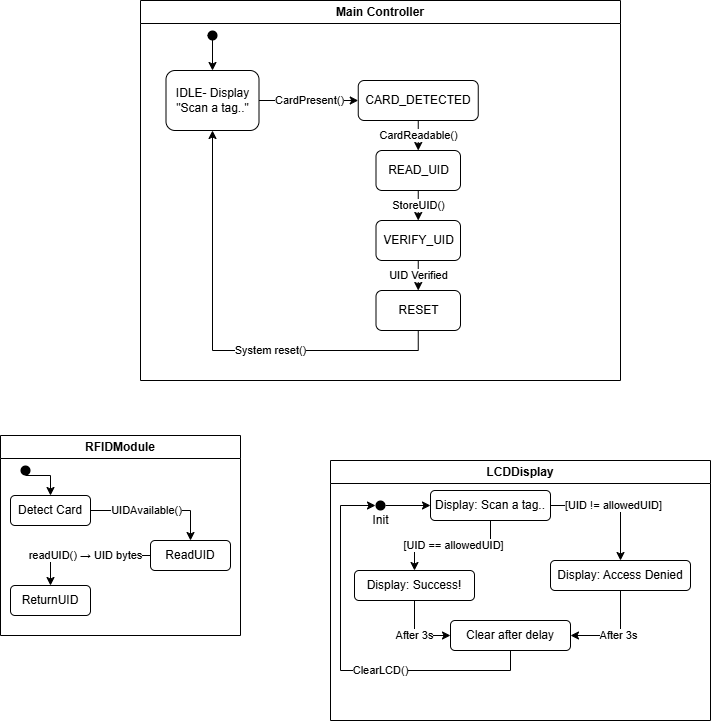

The diagram above was exported from draw.io. Its source (the exported page's mxGraphModel, read from the mxfile embedded in the PNG):
<mxGraphModel dx="640" dy="719" grid="1" gridSize="10" guides="1" tooltips="1" connect="1" arrows="1" fold="1" page="1" pageScale="1" pageWidth="827" pageHeight="1169" math="0" shadow="0">
  <root>
    <mxCell id="0" />
    <mxCell id="1" parent="0" />
    <mxCell id="D9Z8bv5Su6FN6fIJkA8--30" value="Main Controller" style="swimlane;whiteSpace=wrap;html=1;" vertex="1" parent="1">
      <mxGeometry x="200" y="50" width="480" height="380" as="geometry" />
    </mxCell>
    <mxCell id="D9Z8bv5Su6FN6fIJkA8--35" style="edgeStyle=orthogonalEdgeStyle;rounded=0;orthogonalLoop=1;jettySize=auto;html=1;exitX=0;exitY=0.5;exitDx=0;exitDy=0;entryX=0.5;entryY=0;entryDx=0;entryDy=0;" edge="1" parent="D9Z8bv5Su6FN6fIJkA8--30" source="D9Z8bv5Su6FN6fIJkA8--31" target="D9Z8bv5Su6FN6fIJkA8--44">
      <mxGeometry relative="1" as="geometry">
        <mxPoint x="42" y="60" as="targetPoint" />
      </mxGeometry>
    </mxCell>
    <mxCell id="D9Z8bv5Su6FN6fIJkA8--31" value="" style="shape=ellipse;fillColor=#000000;strokeColor=none;html=1;sketch=0;" vertex="1" parent="D9Z8bv5Su6FN6fIJkA8--30">
      <mxGeometry x="67" y="30" width="10" height="10" as="geometry" />
    </mxCell>
    <mxCell id="D9Z8bv5Su6FN6fIJkA8--52" value="CardPresent()" style="edgeStyle=orthogonalEdgeStyle;rounded=0;orthogonalLoop=1;jettySize=auto;html=1;exitX=1;exitY=0.5;exitDx=0;exitDy=0;entryX=0;entryY=0.5;entryDx=0;entryDy=0;" edge="1" parent="D9Z8bv5Su6FN6fIJkA8--30" source="D9Z8bv5Su6FN6fIJkA8--44" target="D9Z8bv5Su6FN6fIJkA8--45">
      <mxGeometry relative="1" as="geometry" />
    </mxCell>
    <mxCell id="D9Z8bv5Su6FN6fIJkA8--44" value="IDLE- Display &quot;Scan a tag..&quot;" style="rounded=1;whiteSpace=wrap;html=1;" vertex="1" parent="D9Z8bv5Su6FN6fIJkA8--30">
      <mxGeometry x="25.5" y="70" width="93" height="60" as="geometry" />
    </mxCell>
    <mxCell id="D9Z8bv5Su6FN6fIJkA8--53" value="CardReadable()" style="edgeStyle=orthogonalEdgeStyle;rounded=0;orthogonalLoop=1;jettySize=auto;html=1;exitX=0.5;exitY=1;exitDx=0;exitDy=0;entryX=0.5;entryY=0;entryDx=0;entryDy=0;" edge="1" parent="D9Z8bv5Su6FN6fIJkA8--30" source="D9Z8bv5Su6FN6fIJkA8--45" target="D9Z8bv5Su6FN6fIJkA8--47">
      <mxGeometry relative="1" as="geometry" />
    </mxCell>
    <mxCell id="D9Z8bv5Su6FN6fIJkA8--45" value="CARD_DETECTED" style="rounded=1;whiteSpace=wrap;html=1;" vertex="1" parent="D9Z8bv5Su6FN6fIJkA8--30">
      <mxGeometry x="217.75" y="80" width="120" height="40" as="geometry" />
    </mxCell>
    <mxCell id="D9Z8bv5Su6FN6fIJkA8--54" value="StoreUID()" style="edgeStyle=orthogonalEdgeStyle;rounded=0;orthogonalLoop=1;jettySize=auto;html=1;exitX=0.5;exitY=1;exitDx=0;exitDy=0;entryX=0.5;entryY=0;entryDx=0;entryDy=0;" edge="1" parent="D9Z8bv5Su6FN6fIJkA8--30" source="D9Z8bv5Su6FN6fIJkA8--47" target="D9Z8bv5Su6FN6fIJkA8--48">
      <mxGeometry relative="1" as="geometry" />
    </mxCell>
    <mxCell id="D9Z8bv5Su6FN6fIJkA8--47" value="READ_UID" style="rounded=1;whiteSpace=wrap;html=1;" vertex="1" parent="D9Z8bv5Su6FN6fIJkA8--30">
      <mxGeometry x="235.5" y="150" width="84.5" height="40" as="geometry" />
    </mxCell>
    <mxCell id="D9Z8bv5Su6FN6fIJkA8--83" value="UID Verified" style="edgeStyle=orthogonalEdgeStyle;rounded=0;orthogonalLoop=1;jettySize=auto;html=1;exitX=0.5;exitY=1;exitDx=0;exitDy=0;entryX=0.5;entryY=0;entryDx=0;entryDy=0;" edge="1" parent="D9Z8bv5Su6FN6fIJkA8--30" source="D9Z8bv5Su6FN6fIJkA8--48" target="D9Z8bv5Su6FN6fIJkA8--51">
      <mxGeometry relative="1" as="geometry" />
    </mxCell>
    <mxCell id="D9Z8bv5Su6FN6fIJkA8--48" value="VERIFY_UID&lt;span style=&quot;color: rgba(0, 0, 0, 0); font-family: monospace; font-size: 0px; text-align: start; text-wrap-mode: nowrap;&quot;&gt;%3CmxGraphModel%3E%3Croot%3E%3CmxCell%20id%3D%220%22%2F%3E%3CmxCell%20id%3D%221%22%20parent%3D%220%22%2F%3E%3CmxCell%20id%3D%222%22%20value%3D%22Card_Detected%22%20style%3D%22rounded%3D1%3BwhiteSpace%3Dwrap%3Bhtml%3D1%3B%22%20vertex%3D%221%22%20parent%3D%221%22%3E%3CmxGeometry%20x%3D%22370%22%20y%3D%22130%22%20width%3D%2284.5%22%20height%3D%2240%22%20as%3D%22geometry%22%2F%3E%3C%2FmxCell%3E%3C%2Froot%3E%3C%2FmxGraphModel%3E&lt;/span&gt;" style="rounded=1;whiteSpace=wrap;html=1;" vertex="1" parent="D9Z8bv5Su6FN6fIJkA8--30">
      <mxGeometry x="235.5" y="220" width="84.5" height="40" as="geometry" />
    </mxCell>
    <mxCell id="D9Z8bv5Su6FN6fIJkA8--60" value="System reset()" style="edgeStyle=orthogonalEdgeStyle;rounded=0;orthogonalLoop=1;jettySize=auto;html=1;exitX=0.5;exitY=1;exitDx=0;exitDy=0;entryX=0.5;entryY=1;entryDx=0;entryDy=0;" edge="1" parent="D9Z8bv5Su6FN6fIJkA8--30" source="D9Z8bv5Su6FN6fIJkA8--51" target="D9Z8bv5Su6FN6fIJkA8--44">
      <mxGeometry x="-0.2471" relative="1" as="geometry">
        <mxPoint as="offset" />
      </mxGeometry>
    </mxCell>
    <mxCell id="D9Z8bv5Su6FN6fIJkA8--51" value="RESET" style="rounded=1;whiteSpace=wrap;html=1;" vertex="1" parent="D9Z8bv5Su6FN6fIJkA8--30">
      <mxGeometry x="235.5" y="290" width="84.5" height="40" as="geometry" />
    </mxCell>
    <mxCell id="D9Z8bv5Su6FN6fIJkA8--61" value="RFIDModule" style="swimlane;whiteSpace=wrap;html=1;" vertex="1" parent="1">
      <mxGeometry x="60" y="485" width="240" height="200" as="geometry" />
    </mxCell>
    <mxCell id="D9Z8bv5Su6FN6fIJkA8--67" style="edgeStyle=orthogonalEdgeStyle;rounded=0;orthogonalLoop=1;jettySize=auto;html=1;exitX=0.5;exitY=1;exitDx=0;exitDy=0;entryX=0.5;entryY=0;entryDx=0;entryDy=0;" edge="1" parent="D9Z8bv5Su6FN6fIJkA8--61" source="D9Z8bv5Su6FN6fIJkA8--62" target="D9Z8bv5Su6FN6fIJkA8--63">
      <mxGeometry relative="1" as="geometry" />
    </mxCell>
    <mxCell id="D9Z8bv5Su6FN6fIJkA8--62" value="" style="shape=ellipse;fillColor=#000000;strokeColor=none;html=1;sketch=0;" vertex="1" parent="D9Z8bv5Su6FN6fIJkA8--61">
      <mxGeometry x="20" y="30" width="10" height="10" as="geometry" />
    </mxCell>
    <mxCell id="D9Z8bv5Su6FN6fIJkA8--66" value="ReturnUID" style="rounded=1;whiteSpace=wrap;html=1;" vertex="1" parent="D9Z8bv5Su6FN6fIJkA8--61">
      <mxGeometry x="10" y="150" width="80" height="30" as="geometry" />
    </mxCell>
    <mxCell id="D9Z8bv5Su6FN6fIJkA8--68" style="edgeStyle=orthogonalEdgeStyle;rounded=0;orthogonalLoop=1;jettySize=auto;html=1;exitX=1;exitY=0.5;exitDx=0;exitDy=0;entryX=0.5;entryY=0;entryDx=0;entryDy=0;" edge="1" parent="D9Z8bv5Su6FN6fIJkA8--61" source="D9Z8bv5Su6FN6fIJkA8--63" target="D9Z8bv5Su6FN6fIJkA8--65">
      <mxGeometry relative="1" as="geometry" />
    </mxCell>
    <mxCell id="D9Z8bv5Su6FN6fIJkA8--85" value="UIDAvailable()" style="edgeLabel;html=1;align=center;verticalAlign=middle;resizable=0;points=[];" vertex="1" connectable="0" parent="D9Z8bv5Su6FN6fIJkA8--68">
      <mxGeometry x="-0.1599" y="1" relative="1" as="geometry">
        <mxPoint as="offset" />
      </mxGeometry>
    </mxCell>
    <mxCell id="D9Z8bv5Su6FN6fIJkA8--63" value="Detect Card" style="rounded=1;whiteSpace=wrap;html=1;" vertex="1" parent="D9Z8bv5Su6FN6fIJkA8--61">
      <mxGeometry x="10" y="60" width="80" height="30" as="geometry" />
    </mxCell>
    <mxCell id="D9Z8bv5Su6FN6fIJkA8--69" value="readUID()&amp;nbsp;→ UID bytes" style="edgeStyle=orthogonalEdgeStyle;rounded=0;orthogonalLoop=1;jettySize=auto;html=1;exitX=0;exitY=0.5;exitDx=0;exitDy=0;entryX=0.5;entryY=0;entryDx=0;entryDy=0;" edge="1" parent="D9Z8bv5Su6FN6fIJkA8--61" source="D9Z8bv5Su6FN6fIJkA8--65" target="D9Z8bv5Su6FN6fIJkA8--66">
      <mxGeometry relative="1" as="geometry" />
    </mxCell>
    <mxCell id="D9Z8bv5Su6FN6fIJkA8--65" value="ReadUID" style="rounded=1;whiteSpace=wrap;html=1;" vertex="1" parent="D9Z8bv5Su6FN6fIJkA8--61">
      <mxGeometry x="150" y="105" width="80" height="30" as="geometry" />
    </mxCell>
    <mxCell id="D9Z8bv5Su6FN6fIJkA8--70" value="LCDDisplay" style="swimlane;whiteSpace=wrap;html=1;" vertex="1" parent="1">
      <mxGeometry x="390" y="510" width="380" height="260" as="geometry" />
    </mxCell>
    <mxCell id="D9Z8bv5Su6FN6fIJkA8--76" style="edgeStyle=orthogonalEdgeStyle;rounded=0;orthogonalLoop=1;jettySize=auto;html=1;exitX=1;exitY=0.5;exitDx=0;exitDy=0;entryX=0;entryY=0.5;entryDx=0;entryDy=0;" edge="1" parent="D9Z8bv5Su6FN6fIJkA8--70" source="D9Z8bv5Su6FN6fIJkA8--71" target="D9Z8bv5Su6FN6fIJkA8--72">
      <mxGeometry relative="1" as="geometry" />
    </mxCell>
    <mxCell id="D9Z8bv5Su6FN6fIJkA8--71" value="&lt;div&gt;&lt;br&gt;&lt;/div&gt;&lt;div&gt;&lt;br&gt;&lt;/div&gt;&lt;div&gt;Init&lt;/div&gt;" style="shape=ellipse;fillColor=#000000;strokeColor=none;html=1;sketch=0;" vertex="1" parent="D9Z8bv5Su6FN6fIJkA8--70">
      <mxGeometry x="45" y="40" width="10" height="10" as="geometry" />
    </mxCell>
    <mxCell id="D9Z8bv5Su6FN6fIJkA8--78" value="[UID == allowedUID]" style="edgeStyle=orthogonalEdgeStyle;rounded=0;orthogonalLoop=1;jettySize=auto;html=1;exitX=0.5;exitY=1;exitDx=0;exitDy=0;" edge="1" parent="D9Z8bv5Su6FN6fIJkA8--70" source="D9Z8bv5Su6FN6fIJkA8--72" target="D9Z8bv5Su6FN6fIJkA8--73">
      <mxGeometry relative="1" as="geometry" />
    </mxCell>
    <mxCell id="D9Z8bv5Su6FN6fIJkA8--79" value="[UID != allowedUID]" style="edgeStyle=orthogonalEdgeStyle;rounded=0;orthogonalLoop=1;jettySize=auto;html=1;exitX=1;exitY=0.5;exitDx=0;exitDy=0;entryX=0.5;entryY=0;entryDx=0;entryDy=0;" edge="1" parent="D9Z8bv5Su6FN6fIJkA8--70" source="D9Z8bv5Su6FN6fIJkA8--72" target="D9Z8bv5Su6FN6fIJkA8--74">
      <mxGeometry relative="1" as="geometry">
        <Array as="points">
          <mxPoint x="290" y="45" />
          <mxPoint x="290" y="100" />
        </Array>
      </mxGeometry>
    </mxCell>
    <mxCell id="D9Z8bv5Su6FN6fIJkA8--72" value="Display: Scan a tag.." style="rounded=1;whiteSpace=wrap;html=1;" vertex="1" parent="D9Z8bv5Su6FN6fIJkA8--70">
      <mxGeometry x="100" y="30" width="120" height="30" as="geometry" />
    </mxCell>
    <mxCell id="D9Z8bv5Su6FN6fIJkA8--82" value="ClearLCD()" style="edgeStyle=orthogonalEdgeStyle;rounded=0;orthogonalLoop=1;jettySize=auto;html=1;exitX=0.5;exitY=1;exitDx=0;exitDy=0;entryX=0;entryY=0.5;entryDx=0;entryDy=0;" edge="1" parent="D9Z8bv5Su6FN6fIJkA8--70" source="D9Z8bv5Su6FN6fIJkA8--75" target="D9Z8bv5Su6FN6fIJkA8--71">
      <mxGeometry x="-0.2308" relative="1" as="geometry">
        <Array as="points">
          <mxPoint x="180" y="210" />
          <mxPoint x="10" y="210" />
          <mxPoint x="10" y="45" />
        </Array>
        <mxPoint as="offset" />
      </mxGeometry>
    </mxCell>
    <mxCell id="D9Z8bv5Su6FN6fIJkA8--75" value="Clear after delay" style="rounded=1;whiteSpace=wrap;html=1;" vertex="1" parent="D9Z8bv5Su6FN6fIJkA8--70">
      <mxGeometry x="120" y="160" width="120" height="30" as="geometry" />
    </mxCell>
    <mxCell id="D9Z8bv5Su6FN6fIJkA8--81" value="After 3s" style="edgeStyle=orthogonalEdgeStyle;rounded=0;orthogonalLoop=1;jettySize=auto;html=1;exitX=0.5;exitY=1;exitDx=0;exitDy=0;entryX=1;entryY=0.5;entryDx=0;entryDy=0;" edge="1" parent="D9Z8bv5Su6FN6fIJkA8--70" source="D9Z8bv5Su6FN6fIJkA8--74" target="D9Z8bv5Su6FN6fIJkA8--75">
      <mxGeometry relative="1" as="geometry" />
    </mxCell>
    <mxCell id="D9Z8bv5Su6FN6fIJkA8--74" value="Display: Access Denied" style="rounded=1;whiteSpace=wrap;html=1;" vertex="1" parent="D9Z8bv5Su6FN6fIJkA8--70">
      <mxGeometry x="220" y="100" width="140" height="30" as="geometry" />
    </mxCell>
    <mxCell id="D9Z8bv5Su6FN6fIJkA8--80" value="After 3s" style="edgeStyle=orthogonalEdgeStyle;rounded=0;orthogonalLoop=1;jettySize=auto;html=1;exitX=0.5;exitY=1;exitDx=0;exitDy=0;entryX=0;entryY=0.5;entryDx=0;entryDy=0;" edge="1" parent="D9Z8bv5Su6FN6fIJkA8--70" source="D9Z8bv5Su6FN6fIJkA8--73" target="D9Z8bv5Su6FN6fIJkA8--75">
      <mxGeometry relative="1" as="geometry" />
    </mxCell>
    <mxCell id="D9Z8bv5Su6FN6fIJkA8--73" value="Display: Success!" style="rounded=1;whiteSpace=wrap;html=1;" vertex="1" parent="D9Z8bv5Su6FN6fIJkA8--70">
      <mxGeometry x="24" y="110" width="120" height="30" as="geometry" />
    </mxCell>
  </root>
</mxGraphModel>